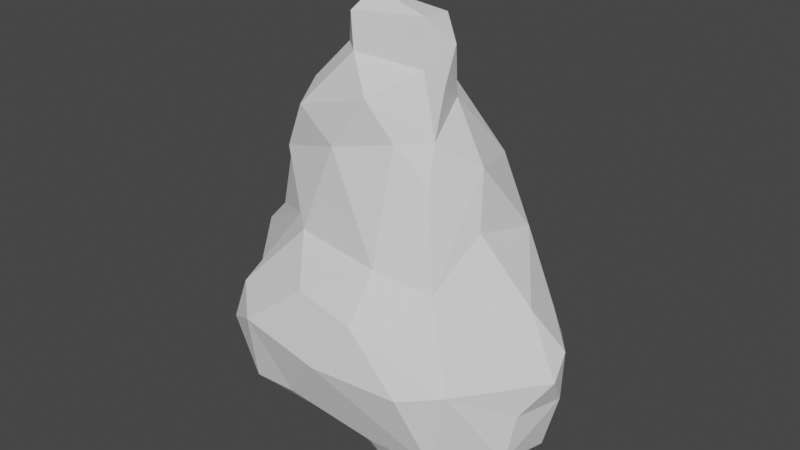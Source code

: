 # Source: CS_rock5.blend  (saved by Blender 2.80.75; exported with 4.5.12 LTS)
import bpy
from mathutils import Matrix  # noqa: F401  (used for matrix-valued properties, if any)

bpy.ops.wm.read_factory_settings(use_empty=True)
scene = bpy.context.scene
scene.name = 'Scene'

# ---- collections
col_collection = bpy.data.collections.new('Collection'); scene.collection.children.link(col_collection)

# ---- world
world_world = bpy.data.worlds.new('World'); scene.world = world_world
world_world.use_nodes = True; world_world.node_tree.nodes.clear()
_N = world_world.node_tree.nodes; _L = world_world.node_tree.links
n0 = _N.new('ShaderNodeOutputWorld'); n0.name = 'World Output'; n0.location = (300, 300)
n1 = _N.new('ShaderNodeBackground'); n1.name = 'Background'; n1.location = (10, 300)
n1.inputs[0].default_value = (0.05088, 0.05088, 0.05088, 1.0)
_L.new(n1.outputs[0], n0.inputs[0])
n0.is_active_output = True
world_world.color = (0.05088, 0.05088, 0.05088)
world_world.use_sun_shadow = False
world_world.sun_shadow_jitter_overblur = 0.0

# ---- meshes
me_icosphere = bpy.data.meshes.new('Icosphere')
me_icosphere.from_pydata([(-1.104, 0.9571, 0.1775), (-0.6338, 1.121, -0.2667), (0.5055, -0.1467, 1.742), (-1.601, 0.5284, -0.03122), (-1.32, 0.1496, -0.4609), (-1.679, 0.2457, 0.2912), (-1.318, 0.08099, 0.6082), (-1.19, 0.1799, 1.129), (-1.635, 0.408, 0.3758), (-0.7851, -0.2472, 0.8107), (-0.5234, -0.4909, 0.8374), (-0.2521, 0.6898, 1.525), (-0.4834, 0.7419, 1.333), (-0.6868, 0.5151, 1.511), (0.4074, -0.5212, -1.035), (0.2841, 1.013, -0.6001), (0.3164, 1.265, -0.207), (0.1386, 0.4432, -0.8444), (-1.279, 0.8977, -0.1048), (0.9886, -0.7541, -0.5898), (1.528, 0.04383, -0.001509), (-0.6343, 0.226, -0.7099), (1.373, -0.3547, -0.5713), (1.0, 0.707, -0.7355), (0.8139, -0.3896, -1.009), (1.39, -0.2286, -0.2187), (0.5509, -0.2737, 1.442), (0.9365, 0.3092, -0.9441), (0.08479, 0.006551, -1.011), (-0.1924, 0.5557, -0.8041), (1.46, 0.254, -0.2822), (1.205, 0.1656, 0.469), (0.3482, -0.08323, 2.235), (-0.218, -0.2031, 2.292), (0.8088, 0.02909, 1.036), (1.154, 0.577, 0.2839), (0.009836, 0.7905, 0.5243), (0.3189, -0.05021, 2.617), (-0.7371, -0.07291, 1.95), (0.4508, 0.154, 2.395), (0.5907, 0.8384, 0.8731), (0.8635, 1.021, 0.01227), (1.123, 0.7874, -0.07918), (0.4095, 0.2534, -1.141), (-0.1975, 1.116, -0.5339), (-0.2281, 1.286, -0.05612), (0.5445, 1.054, 0.2621), (-0.6695, 0.7198, 1.024), (-0.5481, 0.9679, 0.4389), (0.8499, 0.6255, 0.8823), (0.1771, 0.4649, 2.041), (-0.4457, 0.3271, 1.973), (0.723, 0.1647, 1.498), (0.251, -0.3088, 1.707), (-0.8976, -0.2428, 1.376), (-0.6781, -0.3156, 1.8), (0.3718, 0.2851, 1.938), (0.02504, -0.3635, 2.016), (-0.4447, 0.09188, 2.533), (-1.123, 0.01712, 1.241), (-0.8109, 0.3046, 1.4), (-0.2559, 0.2986, 2.565), (-0.2741, 0.4318, 2.073), (0.3232, 0.2107, 2.596), (-0.2829, -0.1532, 2.573), (0.4295, 0.05184, 2.066), (0.5479, 0.6847, 1.415), (-0.4379, -0.002005, 2.276), (-0.8758, 0.4461, 0.961), (-0.2782, -0.3997, 1.579), (-0.2342, 0.05401, 2.712), (-1.382, -0.1905, 0.06914), (0.389, -0.2341, -1.178), (-0.8344, -0.786, -0.5202), (1.38, 0.1633, -0.7028), (0.9636, -0.6092, -0.8913), (-0.5082, -0.1041, -0.8405), (-0.8836, 0.8272, 0.5756), (-0.8062, 0.7645, -0.5943), (-0.9617, -0.6266, -0.6443), (0.7396, 0.9574, -0.7828), (-1.152, -0.7138, -0.0983), (0.7375, -0.4556, 0.6827), (1.104, -0.748, 0.09977), (-1.182, 0.3708, 0.9016), (-0.7976, -0.9031, 0.09786), (-1.387, 0.3767, 0.5477), (-0.02004, -0.9739, -5.097e-05), (-0.2833, -0.8014, 0.5062), (0.2703, -0.5827, 0.7949), (0.01199, -0.4782, -0.869), (-1.427, -0.1232, -0.2199), (-1.056, -0.6634, 0.2559), (-0.4152, -0.8116, -0.4811), (-1.138, -0.2264, -0.4649), (0.2754, -0.8596, 0.4198), (0.7586, -0.9175, 0.009278), (0.3819, -0.7536, -0.6254), (1.457, 0.2888, 0.1251)], [], [(84, 60, 68), (46, 41, 16), (63, 37, 39), (84, 77, 0), (50, 11, 62), (84, 18, 86), (9, 5, 71), (8, 5, 6), (91, 3, 4), (52, 66, 56), (78, 18, 1), (8, 18, 3), (71, 91, 81), (71, 92, 9), (59, 6, 9), (84, 7, 60), (59, 9, 54), (58, 67, 64), (55, 54, 69), (91, 5, 3), (7, 84, 86), (71, 5, 91), (54, 9, 10), (69, 54, 10), (89, 69, 10), (11, 50, 66), (26, 89, 82), (6, 86, 8), (5, 9, 6), (8, 3, 5), (13, 12, 47), (48, 12, 11), (12, 48, 47), (32, 2, 65), (17, 15, 43), (72, 90, 28), (90, 72, 14), (80, 43, 15), (52, 26, 82), (69, 57, 55), (44, 16, 15), (48, 77, 47), (17, 28, 29), (17, 43, 28), (80, 27, 43), (76, 28, 90), (55, 38, 59), (34, 49, 52), (60, 13, 68), (18, 8, 86), (84, 0, 18), (56, 2, 52), (66, 50, 56), (53, 69, 89), (51, 13, 38), (26, 2, 53), (33, 57, 32), (37, 64, 33), (61, 63, 50), (48, 11, 36), (38, 13, 60), (39, 65, 56), (77, 68, 47), (86, 6, 7), (51, 62, 11), (7, 59, 38), (11, 12, 51), (70, 61, 58), (10, 88, 89), (47, 68, 13), (52, 49, 66), (39, 37, 32), (2, 57, 53), (78, 4, 3), (63, 61, 70), (51, 38, 67), (11, 40, 36), (77, 84, 68), (16, 41, 80), (70, 64, 37), (61, 62, 58), (82, 34, 52), (65, 39, 32), (55, 59, 54), (32, 37, 33), (53, 89, 26), (60, 7, 38), (33, 55, 57), (57, 69, 53), (38, 55, 67), (67, 58, 62), (67, 33, 64), (33, 67, 55), (66, 49, 40), (50, 39, 56), (51, 12, 13), (6, 59, 7), (64, 70, 58), (11, 66, 40), (56, 65, 2), (57, 2, 32), (63, 39, 50), (63, 70, 37), (62, 61, 50), (62, 51, 67), (52, 2, 26), (31, 49, 34), (1, 45, 44), (48, 36, 45), (45, 46, 16), (45, 16, 44), (27, 75, 24), (28, 76, 29), (42, 41, 35), (0, 77, 48), (0, 1, 18), (28, 43, 72), (18, 78, 3), (44, 29, 78), (80, 42, 23), (83, 95, 96), (31, 35, 49), (35, 41, 49), (44, 78, 1), (41, 46, 40), (41, 42, 80), (27, 80, 23), (29, 15, 17), (29, 76, 21), (21, 76, 94), (27, 72, 43), (30, 25, 22), (20, 83, 25), (36, 40, 46), (44, 15, 29), (72, 27, 24), (20, 31, 82), (22, 75, 74), (91, 79, 81), (80, 15, 16), (30, 42, 98), (14, 72, 24), (30, 98, 20), (30, 74, 23), (45, 1, 48), (22, 83, 19), (19, 83, 96), (90, 14, 97), (21, 94, 4), (30, 23, 42), (74, 75, 27), (78, 21, 4), (30, 20, 25), (91, 4, 94), (1, 0, 48), (74, 27, 23), (75, 19, 14), (45, 36, 46), (74, 30, 22), (35, 31, 98), (97, 14, 19), (22, 19, 75), (21, 78, 29), (25, 83, 22), (35, 98, 42), (34, 82, 31), (92, 10, 9), (40, 49, 41), (79, 73, 81), (93, 85, 73), (94, 79, 91), (85, 93, 87), (73, 90, 93), (97, 19, 87), (31, 20, 98), (76, 79, 94), (24, 75, 14), (76, 90, 79), (89, 88, 95), (88, 10, 92), (82, 83, 20), (81, 92, 71), (96, 87, 19), (90, 73, 79), (92, 85, 88), (85, 87, 88), (89, 95, 82), (95, 83, 82), (92, 81, 85), (81, 73, 85), (87, 96, 95), (93, 97, 87), (88, 87, 95), (97, 93, 90)])
_uv = me_icosphere.uv_layers.new(name='UVMap')
_uv.uv.foreach_set('vector', [0.0, 0.0, 0.0, 0.0, 0.0, 0.0, 0.0, 0.0, 0.0, 0.0, 0.0, 0.0, 0.0, 0.0, 0.0, 0.0, 0.0, 0.0, 0.0, 0.0, 0.0, 0.0, 0.0, 0.0, 0.0, 0.0, 0.0, 0.0, 0.0, 0.0, 0.0, 0.0, 0.0, 0.0, 0.0, 0.0, 0.0, 0.0, 0.0, 0.0, 0.0, 0.0, 0.0, 0.0, 0.0, 0.0, 0.0, 0.0, 0.0, 0.0, 0.0, 0.0, 0.0, 0.0, 0.0, 0.0, 0.0, 0.0, 0.0, 0.0, 0.0, 0.0, 0.0, 0.0, 0.0, 0.0, 0.0, 0.0, 0.0, 0.0, 0.0, 0.0, 0.0, 0.0, 0.0, 0.0, 0.0, 0.0, 0.0, 0.0, 0.0, 0.0, 0.0, 0.0, 0.0, 0.0, 0.0, 0.0, 0.0, 0.0, 0.0, 0.0, 0.0, 0.0, 0.0, 0.0, 0.0, 0.0, 0.0, 0.0, 0.0, 0.0, 0.0, 0.0, 0.0, 0.0, 0.0, 0.0, 0.0, 0.0, 0.0, 0.0, 0.0, 0.0, 0.0, 0.0, 0.0, 0.0, 0.0, 0.0, 0.0, 0.0, 0.0, 0.0, 0.0, 0.0, 0.0, 0.0, 0.0, 0.0, 0.0, 0.0, 0.0, 0.0, 0.0, 0.0, 0.0, 0.0, 0.0, 0.0, 0.0, 0.0, 0.0, 0.0, 0.0, 0.0, 0.0, 0.0, 0.0, 0.0, 0.0, 0.0, 0.0, 0.0, 0.0, 0.0, 0.0, 0.0, 0.0, 0.0, 0.0, 0.0, 0.0, 0.0, 0.0, 0.0, 0.0, 0.0, 0.0, 0.0, 0.0, 0.0, 0.0, 0.0, 0.0, 0.0, 0.0, 0.0, 0.0, 0.0, 0.0, 0.0, 0.0, 0.0, 0.0, 0.0, 0.0, 0.0, 0.0, 0.0, 0.0, 0.0, 0.0, 0.0, 0.0, 0.0, 0.0, 0.0, 0.0, 0.0, 0.0, 0.0, 0.0, 0.0, 0.0, 0.0, 0.0, 0.0, 0.0, 0.0, 0.0, 0.0, 0.0, 0.0, 0.0, 0.0, 0.0, 0.0, 0.0, 0.0, 0.0, 0.0, 0.0, 0.0, 0.0, 0.0, 0.0, 0.0, 0.0, 0.0, 0.0, 0.0, 0.0, 0.0, 0.0, 0.0, 0.0, 0.0, 0.0, 0.0, 0.0, 0.0, 0.0, 0.0, 0.0, 0.0, 0.0, 0.0, 0.0, 0.0, 0.0, 0.0, 0.0, 0.0, 0.0, 0.0, 0.0, 0.0, 0.0, 0.0, 0.0, 0.0, 0.0, 0.0, 0.0, 0.0, 0.0, 0.0, 0.0, 0.0, 0.0, 0.0, 0.0, 0.0, 0.0, 0.0, 0.0, 0.0, 0.0, 0.0, 0.0, 0.0, 0.0, 0.0, 0.0, 0.0, 0.0, 0.0, 0.0, 0.0, 0.0, 0.0, 0.0, 0.0, 0.0, 0.0, 0.0, 0.0, 0.0, 0.0, 0.0, 0.0, 0.0, 0.0, 0.0, 0.0, 0.0, 0.0, 0.0, 0.0, 0.0, 0.0, 0.0, 0.0, 0.0, 0.0, 0.0, 0.0, 0.0, 0.0, 0.0, 0.0, 0.0, 0.0, 0.0, 0.0, 0.0, 0.0, 0.0, 0.0, 0.0, 0.0, 0.0, 0.0, 0.0, 0.0, 0.0, 0.0, 0.0, 0.0, 0.0, 0.0, 0.0, 0.0, 0.0, 0.0, 0.0, 0.0, 0.0, 0.0, 0.0, 0.0, 0.0, 0.0, 0.0, 0.0, 0.0, 0.0, 0.0, 0.0, 0.0, 0.0, 0.0, 0.0, 0.0, 0.0, 0.0, 0.0, 0.0, 0.0, 0.0, 0.0, 0.0, 0.0, 0.0, 0.0, 0.0, 0.0, 0.0, 0.0, 0.0, 0.0, 0.0, 0.0, 0.0, 0.0, 0.0, 0.0, 0.0, 0.0, 0.0, 0.0, 0.0, 0.0, 0.0, 0.0, 0.0, 0.0, 0.0, 0.0, 0.0, 0.0, 0.0, 0.0, 0.0, 0.0, 0.0, 0.0, 0.0, 0.0, 0.0, 0.0, 0.0, 0.0, 0.0, 0.0, 0.0, 0.0, 0.0, 0.0, 0.0, 0.0, 0.0, 0.0, 0.0, 0.0, 0.0, 0.0, 0.0, 0.0, 0.0, 0.0, 0.0, 0.0, 0.0, 0.0, 0.0, 0.0, 0.0, 0.0, 0.0, 0.0, 0.0, 0.0, 0.0, 0.0, 0.0, 0.0, 0.0, 0.0, 0.0, 0.0, 0.0, 0.0, 0.0, 0.0, 0.0, 0.0, 0.0, 0.0, 0.0, 0.0, 0.0, 0.0, 0.0, 0.0, 0.0, 0.0, 0.0, 0.0, 0.0, 0.0, 0.0, 0.0, 0.0, 0.0, 0.0, 0.0, 0.0, 0.0, 0.0, 0.0, 0.0, 0.0, 0.0, 0.0, 0.0, 0.0, 0.0, 0.0, 0.0, 0.0, 0.0, 0.0, 0.0, 0.0, 0.0, 0.0, 0.0, 0.0, 0.0, 0.0, 0.0, 0.0, 0.0, 0.0, 0.0, 0.0, 0.0, 0.0, 0.0, 0.0, 0.0, 0.0, 0.0, 0.0, 0.0, 0.0, 0.0, 0.0, 0.0, 0.0, 0.0, 0.0, 0.0, 0.0, 0.0, 0.0, 0.0, 0.0, 0.0, 0.0, 0.0, 0.0, 0.0, 0.0, 0.0, 0.0, 0.0, 0.0, 0.0, 0.0, 0.0, 0.0, 0.0, 0.0, 0.0, 0.0, 0.0, 0.0, 0.0, 0.0, 0.0, 0.0, 0.0, 0.0, 0.0, 0.0, 0.0, 0.0, 0.0, 0.0, 0.0, 0.0, 0.0, 0.0, 0.0, 0.0, 0.0, 0.0, 0.0, 0.0, 0.0, 0.0, 0.0, 0.0, 0.0, 0.0, 0.0, 0.0, 0.0, 0.0, 0.0, 0.0, 0.0, 0.0, 0.0, 0.0, 0.0, 0.0, 0.0, 0.0, 0.0, 0.0, 0.0, 0.0, 0.0, 0.0, 0.0, 0.0, 0.0, 0.0, 0.0, 0.0, 0.0, 0.0, 0.0, 0.0, 0.0, 0.0, 0.0, 0.0, 0.0, 0.0, 0.0, 0.0, 0.0, 0.0, 0.0, 0.0, 0.0, 0.0, 0.0, 0.0, 0.0, 0.0, 0.0, 0.0, 0.0, 0.0, 0.0, 0.0, 0.0, 0.0, 0.0, 0.0, 0.0, 0.0, 0.0, 0.0, 0.0, 0.0, 0.0, 0.0, 0.0, 0.0, 0.0, 0.0, 0.0, 0.0, 0.0, 0.0, 0.0, 0.0, 0.0, 0.0, 0.0, 0.0, 0.0, 0.0, 0.0, 0.0, 0.0, 0.0, 0.0, 0.0, 0.0, 0.0, 0.0, 0.0, 0.0, 0.0, 0.0, 0.0, 0.0, 0.0, 0.0, 0.0, 0.0, 0.0, 0.0, 0.0, 0.0, 0.0, 0.0, 0.0, 0.0, 0.0, 0.0, 0.0, 0.0, 0.0, 0.0, 0.0, 0.0, 0.0, 0.0, 0.0, 0.0, 0.0, 0.0, 0.0, 0.0, 0.0, 0.0, 0.0, 0.0, 0.0, 0.0, 0.0, 0.0, 0.0, 0.0, 0.0, 0.0, 0.0, 0.0, 0.0, 0.0, 0.0, 0.0, 0.0, 0.0, 0.0, 0.0, 0.0, 0.0, 0.0, 0.0, 0.0, 0.0, 0.0, 0.0, 0.0, 0.0, 0.0, 0.0, 0.0, 0.0, 0.0, 0.0, 0.0, 0.0, 0.0, 0.0, 0.0, 0.0, 0.0, 0.0, 0.0, 0.0, 0.0, 0.0, 0.0, 0.0, 0.0, 0.0, 0.0, 0.0, 0.0, 0.0, 0.0, 0.0, 0.0, 0.0, 0.0, 0.0, 0.0, 0.0, 0.0, 0.0, 0.0, 0.0, 0.0, 0.0, 0.0, 0.0, 0.0, 0.0, 0.0, 0.0, 0.0, 0.0, 0.0, 0.0, 0.0, 0.0, 0.0, 0.0, 0.0, 0.0, 0.0, 0.0, 0.0, 0.0, 0.0, 0.0, 0.0, 0.0, 0.0, 0.0, 0.0, 0.0, 0.0, 0.0, 0.0, 0.0, 0.0, 0.0, 0.0, 0.0, 0.0, 0.0, 0.0, 0.0, 0.0, 0.0, 0.0, 0.0, 0.0, 0.0, 0.0, 0.0, 0.0, 0.0, 0.0, 0.0, 0.0, 0.0, 0.0, 0.0, 0.0, 0.0, 0.0, 0.0, 0.0, 0.0, 0.0, 0.0, 0.0, 0.0, 0.0, 0.0, 0.0, 0.0, 0.0, 0.0, 0.0, 0.0, 0.0, 0.0, 0.0, 0.0, 0.0, 0.0, 0.0, 0.0, 0.0, 0.0, 0.0, 0.0, 0.0, 0.0, 0.0, 0.0, 0.0, 0.0, 0.0, 0.0, 0.0, 0.0, 0.0, 0.0, 0.0, 0.0, 0.0, 0.0, 0.0, 0.0, 0.0, 0.0, 0.0, 0.0, 0.0, 0.0, 0.0, 0.0, 0.0, 0.0, 0.0, 0.0, 0.0, 0.0, 0.0, 0.0, 0.0, 0.0, 0.0, 0.0, 0.0, 0.0, 0.0, 0.0, 0.0, 0.0, 0.0, 0.0, 0.0, 0.0, 0.0, 0.0, 0.0, 0.0, 0.0, 0.0, 0.0, 0.0, 0.0, 0.0, 0.0, 0.0, 0.0, 0.0, 0.0, 0.0, 0.0, 0.0, 0.0, 0.0, 0.0, 0.0, 0.0, 0.0, 0.0, 0.0, 0.0, 0.0, 0.0, 0.0, 0.0, 0.0, 0.0, 0.0, 0.0, 0.0, 0.0, 0.0, 0.0, 0.0, 0.0, 0.0, 0.0, 0.0, 0.0, 0.0, 0.0, 0.0, 0.0, 0.0, 0.0, 0.0, 0.0, 0.0, 0.0, 0.0, 0.0, 0.0, 0.0, 0.0, 0.0, 0.0, 0.0, 0.0, 0.0, 0.0, 0.0, 0.0, 0.0, 0.0, 0.0, 0.0, 0.0, 0.0, 0.0, 0.0, 0.0, 0.0, 0.0, 0.0, 0.0, 0.0, 0.0, 0.0, 0.0, 0.0, 0.0, 0.0, 0.0, 0.0, 0.0, 0.0, 0.0, 0.0, 0.0, 0.0, 0.0, 0.0, 0.0, 0.0, 0.0, 0.0, 0.0, 0.0, 0.0, 0.0, 0.0, 0.0, 0.0, 0.0, 0.0, 0.0, 0.0, 0.0, 0.0, 0.0, 0.0, 0.0, 0.0, 0.0, 0.0, 0.0, 0.0, 0.0, 0.0, 0.0, 0.0, 0.0, 0.0, 0.0, 0.0, 0.0, 0.0, 0.0, 0.0, 0.0, 0.0, 0.0, 0.0, 0.0, 0.0, 0.0, 0.0, 0.0, 0.0, 0.0, 0.0, 0.0, 0.0, 0.0, 0.0, 0.0, 0.0, 0.0, 0.0, 0.0, 0.0, 0.0, 0.0, 0.0, 0.0, 0.0, 0.0, 0.0, 0.0, 0.0, 0.0, 0.0, 0.0, 0.0, 0.0, 0.0, 0.0, 0.0, 0.0, 0.0, 0.0, 0.0, 0.0, 0.0, 0.0, 0.0, 0.0, 0.0, 0.0, 0.0, 0.0, 0.0, 0.0, 0.0, 0.0, 0.0, 0.0, 0.0, 0.0, 0.0, 0.0, 0.0, 0.0, 0.0, 0.0, 0.0, 0.0, 0.0, 0.0, 0.0, 0.0, 0.0, 0.0, 0.0, 0.0, 0.0, 0.0, 0.0, 0.0, 0.0, 0.0, 0.0, 0.0, 0.0, 0.0, 0.0, 0.0, 0.0, 0.0, 0.0, 0.0, 0.0, 0.0, 0.0, 0.0, 0.0, 0.0, 0.0, 0.0, 0.0, 0.0, 0.0, 0.0, 0.0, 0.0, 0.0, 0.0, 0.0, 0.0, 0.0, 0.0, 0.0, 0.0, 0.0, 0.0, 0.0, 0.0, 0.0, 0.0])
me_icosphere.use_remesh_preserve_volume = False
me_icosphere.use_remesh_preserve_attributes = False
me_icosphere.use_mirror_vertex_groups = False
me_icosphere.update()

# ---- objects
ob_icosphere = bpy.data.objects.new('Icosphere', me_icosphere)

# ---- transforms, parenting, visibility, modifiers, constraints
ob_icosphere.location = (0.0, 0.0, 0.0)
ob_icosphere.lineart.crease_threshold = 0.0

# ---- collection membership
col_collection.objects.link(ob_icosphere)

# ---- scene / render settings (as saved in the file)
scene.frame_start = 1; scene.frame_end = 250; scene.frame_set(1)
scene.render.engine = 'BLENDER_EEVEE_NEXT'
scene.cycles.use_denoising = False
scene.cycles.samples = 128
scene.cycles.sampling_pattern = 'TABULATED_SOBOL'
scene.cycles.use_adaptive_sampling = False
scene.cycles.use_light_tree = False
scene.view_settings.view_transform = 'Filmic'
bpy.context.view_layer.update()

# ---- added for rendering (the .blend has no active camera and no usable light): camera, sun
cam_auto = bpy.data.cameras.new('AutoCamera')
cam_auto.lens = 50.0
cam_auto.sensor_width = 36.0
cam_auto.clip_end = 1000.0
ob_auto_camera = bpy.data.objects.new('AutoCamera', cam_auto)
scene.collection.objects.link(ob_auto_camera)
ob_auto_camera.location = (5.03639, -5.97842, 4.85653)
ob_auto_camera.rotation_euler = (1.09748, -7.21219e-08, 0.694738)
scene.camera = ob_auto_camera
light_auto_sun = bpy.data.lights.new('AutoSun', 'SUN')
light_auto_sun.energy = 3.0
light_auto_sun.angle = 0.0523599
ob_auto_sun = bpy.data.objects.new('AutoSun', light_auto_sun)
scene.collection.objects.link(ob_auto_sun)
ob_auto_sun.rotation_euler = (0.872665, 0.174533, 0.523599)
bpy.context.view_layer.update()
